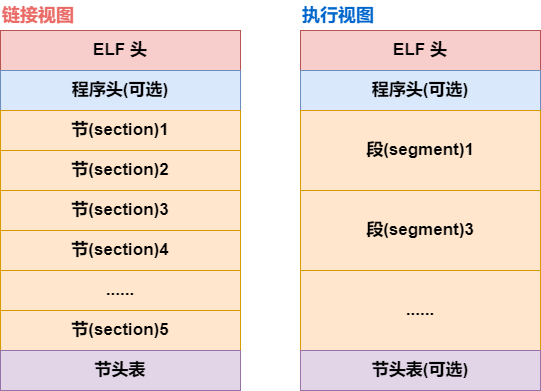

The diagram above was exported from draw.io. Its source (the exported page's mxGraphModel, read from the mxfile embedded in the PNG):
<mxGraphModel dx="1434" dy="844" grid="1" gridSize="10" guides="1" tooltips="1" connect="1" arrows="1" fold="1" page="1" pageScale="1" pageWidth="827" pageHeight="1169" math="0" shadow="0">
  <root>
    <mxCell id="0" />
    <mxCell id="1" parent="0" />
    <mxCell id="A4jPAJKuNRNwsGq9ZmjO-1" value="" style="rounded=0;whiteSpace=wrap;html=1;" vertex="1" parent="1">
      <mxGeometry x="120" y="240" width="240" height="360" as="geometry" />
    </mxCell>
    <mxCell id="A4jPAJKuNRNwsGq9ZmjO-2" value="ELF 头" style="rounded=0;whiteSpace=wrap;html=1;fontStyle=1;fontSize=17;fillColor=#f8cecc;strokeColor=#b85450;" vertex="1" parent="1">
      <mxGeometry x="120" y="240" width="240" height="40" as="geometry" />
    </mxCell>
    <mxCell id="A4jPAJKuNRNwsGq9ZmjO-3" value="程序头(可选)" style="rounded=0;whiteSpace=wrap;html=1;strokeColor=#6c8ebf;align=center;verticalAlign=middle;fontFamily=Helvetica;fontSize=17;fontStyle=1;fillColor=#dae8fc;" vertex="1" parent="1">
      <mxGeometry x="120" y="280" width="240" height="40" as="geometry" />
    </mxCell>
    <mxCell id="A4jPAJKuNRNwsGq9ZmjO-4" value="节(section)1" style="rounded=0;whiteSpace=wrap;html=1;strokeColor=#d79b00;align=center;verticalAlign=middle;fontFamily=Helvetica;fontSize=17;fontStyle=1;fillColor=#ffe6cc;" vertex="1" parent="1">
      <mxGeometry x="120" y="320" width="240" height="40" as="geometry" />
    </mxCell>
    <mxCell id="A4jPAJKuNRNwsGq9ZmjO-6" value="节(section)2" style="rounded=0;whiteSpace=wrap;html=1;strokeColor=#d79b00;align=center;verticalAlign=middle;fontFamily=Helvetica;fontSize=17;fontStyle=1;fillColor=#ffe6cc;" vertex="1" parent="1">
      <mxGeometry x="120" y="360" width="240" height="40" as="geometry" />
    </mxCell>
    <mxCell id="A4jPAJKuNRNwsGq9ZmjO-7" value="节(section)3" style="rounded=0;whiteSpace=wrap;html=1;strokeColor=#d79b00;align=center;verticalAlign=middle;fontFamily=Helvetica;fontSize=17;fontStyle=1;fillColor=#ffe6cc;" vertex="1" parent="1">
      <mxGeometry x="120" y="400" width="240" height="40" as="geometry" />
    </mxCell>
    <mxCell id="A4jPAJKuNRNwsGq9ZmjO-8" value="节(section)4" style="rounded=0;whiteSpace=wrap;html=1;strokeColor=#d79b00;align=center;verticalAlign=middle;fontFamily=Helvetica;fontSize=17;fontStyle=1;fillColor=#ffe6cc;" vertex="1" parent="1">
      <mxGeometry x="120" y="440" width="240" height="40" as="geometry" />
    </mxCell>
    <mxCell id="A4jPAJKuNRNwsGq9ZmjO-10" value="......" style="rounded=0;whiteSpace=wrap;html=1;strokeColor=#d79b00;align=center;verticalAlign=middle;fontFamily=Helvetica;fontSize=17;fontStyle=1;fillColor=#ffe6cc;" vertex="1" parent="1">
      <mxGeometry x="120" y="480" width="240" height="40" as="geometry" />
    </mxCell>
    <mxCell id="A4jPAJKuNRNwsGq9ZmjO-11" value="节(section)5" style="rounded=0;whiteSpace=wrap;html=1;strokeColor=#d79b00;align=center;verticalAlign=middle;fontFamily=Helvetica;fontSize=17;fontStyle=1;fillColor=#ffe6cc;" vertex="1" parent="1">
      <mxGeometry x="120" y="520" width="240" height="40" as="geometry" />
    </mxCell>
    <mxCell id="A4jPAJKuNRNwsGq9ZmjO-12" value="节头表" style="rounded=0;whiteSpace=wrap;html=1;strokeColor=#9673a6;align=center;verticalAlign=middle;fontFamily=Helvetica;fontSize=17;fontStyle=1;fillColor=#e1d5e7;" vertex="1" parent="1">
      <mxGeometry x="120" y="560" width="240" height="40" as="geometry" />
    </mxCell>
    <mxCell id="A4jPAJKuNRNwsGq9ZmjO-13" value="链接视图" style="text;html=1;align=left;verticalAlign=middle;whiteSpace=wrap;rounded=0;fontStyle=1;fontSize=18;fontColor=#EA6B66;" vertex="1" parent="1">
      <mxGeometry x="120" y="210" width="120" height="30" as="geometry" />
    </mxCell>
    <mxCell id="A4jPAJKuNRNwsGq9ZmjO-14" value="" style="rounded=0;whiteSpace=wrap;html=1;" vertex="1" parent="1">
      <mxGeometry x="420" y="240" width="240" height="360" as="geometry" />
    </mxCell>
    <mxCell id="A4jPAJKuNRNwsGq9ZmjO-15" value="ELF 头" style="rounded=0;whiteSpace=wrap;html=1;fontStyle=1;fontSize=17;fillColor=#f8cecc;strokeColor=#b85450;" vertex="1" parent="1">
      <mxGeometry x="420" y="240" width="240" height="40" as="geometry" />
    </mxCell>
    <mxCell id="A4jPAJKuNRNwsGq9ZmjO-16" value="程序头(可选)" style="rounded=0;whiteSpace=wrap;html=1;strokeColor=#6c8ebf;align=center;verticalAlign=middle;fontFamily=Helvetica;fontSize=17;fontStyle=1;fillColor=#dae8fc;" vertex="1" parent="1">
      <mxGeometry x="420" y="280" width="240" height="40" as="geometry" />
    </mxCell>
    <mxCell id="A4jPAJKuNRNwsGq9ZmjO-17" value="段(segment)1" style="rounded=0;whiteSpace=wrap;html=1;strokeColor=#d79b00;align=center;verticalAlign=middle;fontFamily=Helvetica;fontSize=17;fontStyle=1;fillColor=#ffe6cc;" vertex="1" parent="1">
      <mxGeometry x="420" y="320" width="240" height="80" as="geometry" />
    </mxCell>
    <mxCell id="A4jPAJKuNRNwsGq9ZmjO-19" value="段(segment)3" style="rounded=0;whiteSpace=wrap;html=1;strokeColor=#d79b00;align=center;verticalAlign=middle;fontFamily=Helvetica;fontSize=17;fontStyle=1;fillColor=#ffe6cc;" vertex="1" parent="1">
      <mxGeometry x="420" y="400" width="240" height="80" as="geometry" />
    </mxCell>
    <mxCell id="A4jPAJKuNRNwsGq9ZmjO-21" value="......" style="rounded=0;whiteSpace=wrap;html=1;strokeColor=#d79b00;align=center;verticalAlign=middle;fontFamily=Helvetica;fontSize=17;fontStyle=1;fillColor=#ffe6cc;" vertex="1" parent="1">
      <mxGeometry x="420" y="480" width="240" height="80" as="geometry" />
    </mxCell>
    <mxCell id="A4jPAJKuNRNwsGq9ZmjO-23" value="节头表(可选)" style="rounded=0;whiteSpace=wrap;html=1;strokeColor=#9673a6;align=center;verticalAlign=middle;fontFamily=Helvetica;fontSize=17;fontStyle=1;fillColor=#e1d5e7;" vertex="1" parent="1">
      <mxGeometry x="420" y="560" width="240" height="40" as="geometry" />
    </mxCell>
    <mxCell id="A4jPAJKuNRNwsGq9ZmjO-24" value="执行视图" style="text;html=1;align=left;verticalAlign=middle;whiteSpace=wrap;rounded=0;fontStyle=1;fontSize=18;fontColor=#0066CC;" vertex="1" parent="1">
      <mxGeometry x="420" y="210" width="120" height="30" as="geometry" />
    </mxCell>
  </root>
</mxGraphModel>